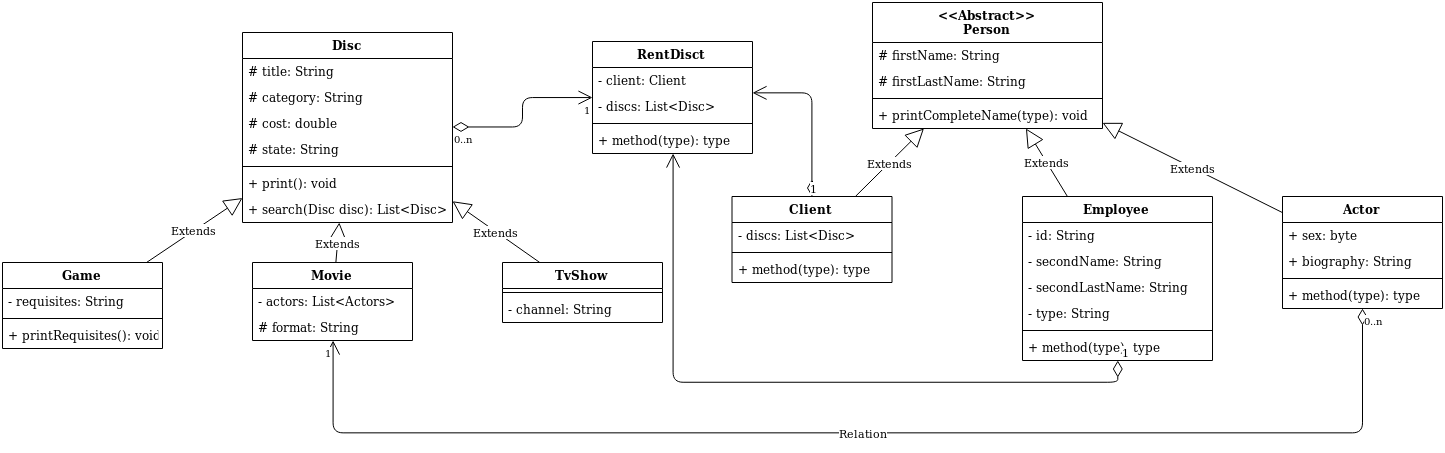

The diagram above was exported from draw.io. Its source (the exported page's mxGraphModel, read from the mxfile embedded in the PNG):
<mxGraphModel dx="920" dy="812" grid="1" gridSize="10" guides="1" tooltips="1" connect="1" arrows="1" fold="1" page="1" pageScale="1" pageWidth="850" pageHeight="1100" math="0" shadow="0">
  <root>
    <mxCell id="0" />
    <mxCell id="1" parent="0" />
    <mxCell id="SuNWWEZWQVZASXQDIC8N-1" value="Disc" style="swimlane;fontStyle=1;align=center;verticalAlign=top;childLayout=stackLayout;horizontal=1;startSize=26;horizontalStack=0;resizeParent=1;resizeParentMax=0;resizeLast=0;collapsible=1;marginBottom=0;" vertex="1" parent="1">
      <mxGeometry x="280" y="70" width="210" height="190" as="geometry" />
    </mxCell>
    <mxCell id="SuNWWEZWQVZASXQDIC8N-2" value="# title: String" style="text;strokeColor=none;fillColor=none;align=left;verticalAlign=top;spacingLeft=4;spacingRight=4;overflow=hidden;rotatable=0;points=[[0,0.5],[1,0.5]];portConstraint=eastwest;" vertex="1" parent="SuNWWEZWQVZASXQDIC8N-1">
      <mxGeometry y="26" width="210" height="26" as="geometry" />
    </mxCell>
    <mxCell id="SuNWWEZWQVZASXQDIC8N-18" value="# category: String" style="text;strokeColor=none;fillColor=none;align=left;verticalAlign=top;spacingLeft=4;spacingRight=4;overflow=hidden;rotatable=0;points=[[0,0.5],[1,0.5]];portConstraint=eastwest;" vertex="1" parent="SuNWWEZWQVZASXQDIC8N-1">
      <mxGeometry y="52" width="210" height="26" as="geometry" />
    </mxCell>
    <mxCell id="SuNWWEZWQVZASXQDIC8N-11" value="# cost: double" style="text;strokeColor=none;fillColor=none;align=left;verticalAlign=top;spacingLeft=4;spacingRight=4;overflow=hidden;rotatable=0;points=[[0,0.5],[1,0.5]];portConstraint=eastwest;" vertex="1" parent="SuNWWEZWQVZASXQDIC8N-1">
      <mxGeometry y="78" width="210" height="26" as="geometry" />
    </mxCell>
    <mxCell id="SuNWWEZWQVZASXQDIC8N-70" value="# state: String" style="text;strokeColor=none;fillColor=none;align=left;verticalAlign=top;spacingLeft=4;spacingRight=4;overflow=hidden;rotatable=0;points=[[0,0.5],[1,0.5]];portConstraint=eastwest;" vertex="1" parent="SuNWWEZWQVZASXQDIC8N-1">
      <mxGeometry y="104" width="210" height="26" as="geometry" />
    </mxCell>
    <mxCell id="SuNWWEZWQVZASXQDIC8N-3" value="" style="line;strokeWidth=1;fillColor=none;align=left;verticalAlign=middle;spacingTop=-1;spacingLeft=3;spacingRight=3;rotatable=0;labelPosition=right;points=[];portConstraint=eastwest;" vertex="1" parent="SuNWWEZWQVZASXQDIC8N-1">
      <mxGeometry y="130" width="210" height="8" as="geometry" />
    </mxCell>
    <mxCell id="SuNWWEZWQVZASXQDIC8N-4" value="+ print(): void" style="text;strokeColor=none;fillColor=none;align=left;verticalAlign=top;spacingLeft=4;spacingRight=4;overflow=hidden;rotatable=0;points=[[0,0.5],[1,0.5]];portConstraint=eastwest;" vertex="1" parent="SuNWWEZWQVZASXQDIC8N-1">
      <mxGeometry y="138" width="210" height="26" as="geometry" />
    </mxCell>
    <mxCell id="SuNWWEZWQVZASXQDIC8N-19" value="+ search(Disc disc): List&lt;Disc&gt;" style="text;strokeColor=none;fillColor=none;align=left;verticalAlign=top;spacingLeft=4;spacingRight=4;overflow=hidden;rotatable=0;points=[[0,0.5],[1,0.5]];portConstraint=eastwest;" vertex="1" parent="SuNWWEZWQVZASXQDIC8N-1">
      <mxGeometry y="164" width="210" height="26" as="geometry" />
    </mxCell>
    <mxCell id="SuNWWEZWQVZASXQDIC8N-20" value="Movie" style="swimlane;fontStyle=1;align=center;verticalAlign=top;childLayout=stackLayout;horizontal=1;startSize=26;horizontalStack=0;resizeParent=1;resizeParentMax=0;resizeLast=0;collapsible=1;marginBottom=0;" vertex="1" parent="1">
      <mxGeometry x="290" y="300" width="160" height="78" as="geometry" />
    </mxCell>
    <mxCell id="SuNWWEZWQVZASXQDIC8N-21" value="- actors: List&lt;Actors&gt;" style="text;strokeColor=none;fillColor=none;align=left;verticalAlign=top;spacingLeft=4;spacingRight=4;overflow=hidden;rotatable=0;points=[[0,0.5],[1,0.5]];portConstraint=eastwest;" vertex="1" parent="SuNWWEZWQVZASXQDIC8N-20">
      <mxGeometry y="26" width="160" height="26" as="geometry" />
    </mxCell>
    <mxCell id="SuNWWEZWQVZASXQDIC8N-29" value="# format: String" style="text;strokeColor=none;fillColor=none;align=left;verticalAlign=top;spacingLeft=4;spacingRight=4;overflow=hidden;rotatable=0;points=[[0,0.5],[1,0.5]];portConstraint=eastwest;" vertex="1" parent="SuNWWEZWQVZASXQDIC8N-20">
      <mxGeometry y="52" width="160" height="26" as="geometry" />
    </mxCell>
    <mxCell id="SuNWWEZWQVZASXQDIC8N-25" value="TvShow" style="swimlane;fontStyle=1;align=center;verticalAlign=top;childLayout=stackLayout;horizontal=1;startSize=26;horizontalStack=0;resizeParent=1;resizeParentMax=0;resizeLast=0;collapsible=1;marginBottom=0;" vertex="1" parent="1">
      <mxGeometry x="540" y="300" width="160" height="60" as="geometry" />
    </mxCell>
    <mxCell id="SuNWWEZWQVZASXQDIC8N-27" value="" style="line;strokeWidth=1;fillColor=none;align=left;verticalAlign=middle;spacingTop=-1;spacingLeft=3;spacingRight=3;rotatable=0;labelPosition=right;points=[];portConstraint=eastwest;" vertex="1" parent="SuNWWEZWQVZASXQDIC8N-25">
      <mxGeometry y="26" width="160" height="8" as="geometry" />
    </mxCell>
    <mxCell id="SuNWWEZWQVZASXQDIC8N-26" value="- channel: String" style="text;strokeColor=none;fillColor=none;align=left;verticalAlign=top;spacingLeft=4;spacingRight=4;overflow=hidden;rotatable=0;points=[[0,0.5],[1,0.5]];portConstraint=eastwest;" vertex="1" parent="SuNWWEZWQVZASXQDIC8N-25">
      <mxGeometry y="34" width="160" height="26" as="geometry" />
    </mxCell>
    <mxCell id="SuNWWEZWQVZASXQDIC8N-31" value="Game" style="swimlane;fontStyle=1;align=center;verticalAlign=top;childLayout=stackLayout;horizontal=1;startSize=26;horizontalStack=0;resizeParent=1;resizeParentMax=0;resizeLast=0;collapsible=1;marginBottom=0;" vertex="1" parent="1">
      <mxGeometry x="40" y="300" width="160" height="86" as="geometry" />
    </mxCell>
    <mxCell id="SuNWWEZWQVZASXQDIC8N-32" value="- requisites: String" style="text;strokeColor=none;fillColor=none;align=left;verticalAlign=top;spacingLeft=4;spacingRight=4;overflow=hidden;rotatable=0;points=[[0,0.5],[1,0.5]];portConstraint=eastwest;" vertex="1" parent="SuNWWEZWQVZASXQDIC8N-31">
      <mxGeometry y="26" width="160" height="26" as="geometry" />
    </mxCell>
    <mxCell id="SuNWWEZWQVZASXQDIC8N-33" value="" style="line;strokeWidth=1;fillColor=none;align=left;verticalAlign=middle;spacingTop=-1;spacingLeft=3;spacingRight=3;rotatable=0;labelPosition=right;points=[];portConstraint=eastwest;" vertex="1" parent="SuNWWEZWQVZASXQDIC8N-31">
      <mxGeometry y="52" width="160" height="8" as="geometry" />
    </mxCell>
    <mxCell id="SuNWWEZWQVZASXQDIC8N-34" value="+ printRequisites(): void" style="text;strokeColor=none;fillColor=none;align=left;verticalAlign=top;spacingLeft=4;spacingRight=4;overflow=hidden;rotatable=0;points=[[0,0.5],[1,0.5]];portConstraint=eastwest;" vertex="1" parent="SuNWWEZWQVZASXQDIC8N-31">
      <mxGeometry y="60" width="160" height="26" as="geometry" />
    </mxCell>
    <mxCell id="SuNWWEZWQVZASXQDIC8N-35" value="Extends" style="endArrow=block;endSize=16;endFill=0;html=1;" edge="1" parent="1" source="SuNWWEZWQVZASXQDIC8N-31" target="SuNWWEZWQVZASXQDIC8N-1">
      <mxGeometry width="160" relative="1" as="geometry">
        <mxPoint x="40" y="410" as="sourcePoint" />
        <mxPoint x="200" y="410" as="targetPoint" />
      </mxGeometry>
    </mxCell>
    <mxCell id="SuNWWEZWQVZASXQDIC8N-36" value="Extends" style="endArrow=block;endSize=16;endFill=0;html=1;" edge="1" parent="1" source="SuNWWEZWQVZASXQDIC8N-20" target="SuNWWEZWQVZASXQDIC8N-1">
      <mxGeometry width="160" relative="1" as="geometry">
        <mxPoint x="390" y="310" as="sourcePoint" />
        <mxPoint x="550" y="310" as="targetPoint" />
      </mxGeometry>
    </mxCell>
    <mxCell id="SuNWWEZWQVZASXQDIC8N-37" value="Extends" style="endArrow=block;endSize=16;endFill=0;html=1;" edge="1" parent="1" source="SuNWWEZWQVZASXQDIC8N-25" target="SuNWWEZWQVZASXQDIC8N-1">
      <mxGeometry width="160" relative="1" as="geometry">
        <mxPoint x="520" y="260" as="sourcePoint" />
        <mxPoint x="680" y="260" as="targetPoint" />
      </mxGeometry>
    </mxCell>
    <mxCell id="SuNWWEZWQVZASXQDIC8N-40" value="&lt;&lt;Abstract&gt;&gt;&#10;Person" style="swimlane;fontStyle=1;align=center;verticalAlign=top;childLayout=stackLayout;horizontal=1;startSize=40;horizontalStack=0;resizeParent=1;resizeParentMax=0;resizeLast=0;collapsible=1;marginBottom=0;" vertex="1" parent="1">
      <mxGeometry x="910" y="40" width="230" height="126" as="geometry" />
    </mxCell>
    <mxCell id="SuNWWEZWQVZASXQDIC8N-41" value="# firstName: String" style="text;strokeColor=none;fillColor=none;align=left;verticalAlign=top;spacingLeft=4;spacingRight=4;overflow=hidden;rotatable=0;points=[[0,0.5],[1,0.5]];portConstraint=eastwest;" vertex="1" parent="SuNWWEZWQVZASXQDIC8N-40">
      <mxGeometry y="40" width="230" height="26" as="geometry" />
    </mxCell>
    <mxCell id="SuNWWEZWQVZASXQDIC8N-44" value="# firstLastName: String" style="text;strokeColor=none;fillColor=none;align=left;verticalAlign=top;spacingLeft=4;spacingRight=4;overflow=hidden;rotatable=0;points=[[0,0.5],[1,0.5]];portConstraint=eastwest;" vertex="1" parent="SuNWWEZWQVZASXQDIC8N-40">
      <mxGeometry y="66" width="230" height="26" as="geometry" />
    </mxCell>
    <mxCell id="SuNWWEZWQVZASXQDIC8N-42" value="" style="line;strokeWidth=1;fillColor=none;align=left;verticalAlign=middle;spacingTop=-1;spacingLeft=3;spacingRight=3;rotatable=0;labelPosition=right;points=[];portConstraint=eastwest;" vertex="1" parent="SuNWWEZWQVZASXQDIC8N-40">
      <mxGeometry y="92" width="230" height="8" as="geometry" />
    </mxCell>
    <mxCell id="SuNWWEZWQVZASXQDIC8N-43" value="+ printCompleteName(type): void" style="text;strokeColor=none;fillColor=none;align=left;verticalAlign=top;spacingLeft=4;spacingRight=4;overflow=hidden;rotatable=0;points=[[0,0.5],[1,0.5]];portConstraint=eastwest;" vertex="1" parent="SuNWWEZWQVZASXQDIC8N-40">
      <mxGeometry y="100" width="230" height="26" as="geometry" />
    </mxCell>
    <mxCell id="SuNWWEZWQVZASXQDIC8N-46" value="Client" style="swimlane;fontStyle=1;align=center;verticalAlign=top;childLayout=stackLayout;horizontal=1;startSize=26;horizontalStack=0;resizeParent=1;resizeParentMax=0;resizeLast=0;collapsible=1;marginBottom=0;" vertex="1" parent="1">
      <mxGeometry x="769.5" y="234" width="160" height="86" as="geometry" />
    </mxCell>
    <mxCell id="SuNWWEZWQVZASXQDIC8N-47" value="- discs: List&lt;Disc&gt;" style="text;strokeColor=none;fillColor=none;align=left;verticalAlign=top;spacingLeft=4;spacingRight=4;overflow=hidden;rotatable=0;points=[[0,0.5],[1,0.5]];portConstraint=eastwest;" vertex="1" parent="SuNWWEZWQVZASXQDIC8N-46">
      <mxGeometry y="26" width="160" height="26" as="geometry" />
    </mxCell>
    <mxCell id="SuNWWEZWQVZASXQDIC8N-48" value="" style="line;strokeWidth=1;fillColor=none;align=left;verticalAlign=middle;spacingTop=-1;spacingLeft=3;spacingRight=3;rotatable=0;labelPosition=right;points=[];portConstraint=eastwest;" vertex="1" parent="SuNWWEZWQVZASXQDIC8N-46">
      <mxGeometry y="52" width="160" height="8" as="geometry" />
    </mxCell>
    <mxCell id="SuNWWEZWQVZASXQDIC8N-49" value="+ method(type): type" style="text;strokeColor=none;fillColor=none;align=left;verticalAlign=top;spacingLeft=4;spacingRight=4;overflow=hidden;rotatable=0;points=[[0,0.5],[1,0.5]];portConstraint=eastwest;" vertex="1" parent="SuNWWEZWQVZASXQDIC8N-46">
      <mxGeometry y="60" width="160" height="26" as="geometry" />
    </mxCell>
    <mxCell id="SuNWWEZWQVZASXQDIC8N-51" value="Employee" style="swimlane;fontStyle=1;align=center;verticalAlign=top;childLayout=stackLayout;horizontal=1;startSize=26;horizontalStack=0;resizeParent=1;resizeParentMax=0;resizeLast=0;collapsible=1;marginBottom=0;" vertex="1" parent="1">
      <mxGeometry x="1060" y="234" width="190" height="164" as="geometry" />
    </mxCell>
    <mxCell id="SuNWWEZWQVZASXQDIC8N-52" value="- id: String" style="text;strokeColor=none;fillColor=none;align=left;verticalAlign=top;spacingLeft=4;spacingRight=4;overflow=hidden;rotatable=0;points=[[0,0.5],[1,0.5]];portConstraint=eastwest;" vertex="1" parent="SuNWWEZWQVZASXQDIC8N-51">
      <mxGeometry y="26" width="190" height="26" as="geometry" />
    </mxCell>
    <mxCell id="SuNWWEZWQVZASXQDIC8N-60" value="- secondName: String" style="text;strokeColor=none;fillColor=none;align=left;verticalAlign=top;spacingLeft=4;spacingRight=4;overflow=hidden;rotatable=0;points=[[0,0.5],[1,0.5]];portConstraint=eastwest;" vertex="1" parent="SuNWWEZWQVZASXQDIC8N-51">
      <mxGeometry y="52" width="190" height="26" as="geometry" />
    </mxCell>
    <mxCell id="SuNWWEZWQVZASXQDIC8N-61" value="- secondLastName: String" style="text;strokeColor=none;fillColor=none;align=left;verticalAlign=top;spacingLeft=4;spacingRight=4;overflow=hidden;rotatable=0;points=[[0,0.5],[1,0.5]];portConstraint=eastwest;" vertex="1" parent="SuNWWEZWQVZASXQDIC8N-51">
      <mxGeometry y="78" width="190" height="26" as="geometry" />
    </mxCell>
    <mxCell id="SuNWWEZWQVZASXQDIC8N-98" value="- type: String" style="text;strokeColor=none;fillColor=none;align=left;verticalAlign=top;spacingLeft=4;spacingRight=4;overflow=hidden;rotatable=0;points=[[0,0.5],[1,0.5]];portConstraint=eastwest;" vertex="1" parent="SuNWWEZWQVZASXQDIC8N-51">
      <mxGeometry y="104" width="190" height="26" as="geometry" />
    </mxCell>
    <mxCell id="SuNWWEZWQVZASXQDIC8N-53" value="" style="line;strokeWidth=1;fillColor=none;align=left;verticalAlign=middle;spacingTop=-1;spacingLeft=3;spacingRight=3;rotatable=0;labelPosition=right;points=[];portConstraint=eastwest;" vertex="1" parent="SuNWWEZWQVZASXQDIC8N-51">
      <mxGeometry y="130" width="190" height="8" as="geometry" />
    </mxCell>
    <mxCell id="SuNWWEZWQVZASXQDIC8N-54" value="+ method(type): type" style="text;strokeColor=none;fillColor=none;align=left;verticalAlign=top;spacingLeft=4;spacingRight=4;overflow=hidden;rotatable=0;points=[[0,0.5],[1,0.5]];portConstraint=eastwest;" vertex="1" parent="SuNWWEZWQVZASXQDIC8N-51">
      <mxGeometry y="138" width="190" height="26" as="geometry" />
    </mxCell>
    <mxCell id="SuNWWEZWQVZASXQDIC8N-63" value="Extends" style="endArrow=block;endSize=16;endFill=0;html=1;" edge="1" parent="1" source="SuNWWEZWQVZASXQDIC8N-46" target="SuNWWEZWQVZASXQDIC8N-40">
      <mxGeometry width="160" relative="1" as="geometry">
        <mxPoint x="530" y="450" as="sourcePoint" />
        <mxPoint x="690" y="450" as="targetPoint" />
      </mxGeometry>
    </mxCell>
    <mxCell id="SuNWWEZWQVZASXQDIC8N-64" value="Extends" style="endArrow=block;endSize=16;endFill=0;html=1;" edge="1" parent="1" source="SuNWWEZWQVZASXQDIC8N-51" target="SuNWWEZWQVZASXQDIC8N-40">
      <mxGeometry width="160" relative="1" as="geometry">
        <mxPoint x="530" y="490" as="sourcePoint" />
        <mxPoint x="690" y="490" as="targetPoint" />
      </mxGeometry>
    </mxCell>
    <mxCell id="SuNWWEZWQVZASXQDIC8N-72" value="RentDisct" style="swimlane;fontStyle=1;align=center;verticalAlign=top;childLayout=stackLayout;horizontal=1;startSize=26;horizontalStack=0;resizeParent=1;resizeParentMax=0;resizeLast=0;collapsible=1;marginBottom=0;" vertex="1" parent="1">
      <mxGeometry x="630" y="79" width="160" height="112" as="geometry" />
    </mxCell>
    <mxCell id="SuNWWEZWQVZASXQDIC8N-73" value="- client: Client" style="text;strokeColor=none;fillColor=none;align=left;verticalAlign=top;spacingLeft=4;spacingRight=4;overflow=hidden;rotatable=0;points=[[0,0.5],[1,0.5]];portConstraint=eastwest;" vertex="1" parent="SuNWWEZWQVZASXQDIC8N-72">
      <mxGeometry y="26" width="160" height="26" as="geometry" />
    </mxCell>
    <mxCell id="SuNWWEZWQVZASXQDIC8N-76" value="- discs: List&lt;Disc&gt;" style="text;strokeColor=none;fillColor=none;align=left;verticalAlign=top;spacingLeft=4;spacingRight=4;overflow=hidden;rotatable=0;points=[[0,0.5],[1,0.5]];portConstraint=eastwest;" vertex="1" parent="SuNWWEZWQVZASXQDIC8N-72">
      <mxGeometry y="52" width="160" height="26" as="geometry" />
    </mxCell>
    <mxCell id="SuNWWEZWQVZASXQDIC8N-74" value="" style="line;strokeWidth=1;fillColor=none;align=left;verticalAlign=middle;spacingTop=-1;spacingLeft=3;spacingRight=3;rotatable=0;labelPosition=right;points=[];portConstraint=eastwest;" vertex="1" parent="SuNWWEZWQVZASXQDIC8N-72">
      <mxGeometry y="78" width="160" height="8" as="geometry" />
    </mxCell>
    <mxCell id="SuNWWEZWQVZASXQDIC8N-75" value="+ method(type): type" style="text;strokeColor=none;fillColor=none;align=left;verticalAlign=top;spacingLeft=4;spacingRight=4;overflow=hidden;rotatable=0;points=[[0,0.5],[1,0.5]];portConstraint=eastwest;" vertex="1" parent="SuNWWEZWQVZASXQDIC8N-72">
      <mxGeometry y="86" width="160" height="26" as="geometry" />
    </mxCell>
    <mxCell id="SuNWWEZWQVZASXQDIC8N-80" value="" style="endArrow=open;html=1;endSize=12;startArrow=diamondThin;startSize=14;startFill=0;edgeStyle=orthogonalEdgeStyle;" edge="1" parent="1" source="SuNWWEZWQVZASXQDIC8N-1" target="SuNWWEZWQVZASXQDIC8N-72">
      <mxGeometry relative="1" as="geometry">
        <mxPoint x="620" y="450" as="sourcePoint" />
        <mxPoint x="550" y="70" as="targetPoint" />
      </mxGeometry>
    </mxCell>
    <mxCell id="SuNWWEZWQVZASXQDIC8N-81" value="0..n" style="resizable=0;html=1;align=left;verticalAlign=top;labelBackgroundColor=#ffffff;fontSize=10;" connectable="0" vertex="1" parent="SuNWWEZWQVZASXQDIC8N-80">
      <mxGeometry x="-1" relative="1" as="geometry" />
    </mxCell>
    <mxCell id="SuNWWEZWQVZASXQDIC8N-82" value="1" style="resizable=0;html=1;align=right;verticalAlign=top;labelBackgroundColor=#ffffff;fontSize=10;" connectable="0" vertex="1" parent="SuNWWEZWQVZASXQDIC8N-80">
      <mxGeometry x="1" relative="1" as="geometry" />
    </mxCell>
    <mxCell id="SuNWWEZWQVZASXQDIC8N-83" value="1" style="endArrow=open;html=1;endSize=12;startArrow=diamondThin;startSize=14;startFill=0;edgeStyle=orthogonalEdgeStyle;align=left;verticalAlign=bottom;" edge="1" parent="1" source="SuNWWEZWQVZASXQDIC8N-46" target="SuNWWEZWQVZASXQDIC8N-72">
      <mxGeometry x="-1" y="3" relative="1" as="geometry">
        <mxPoint x="180" y="410" as="sourcePoint" />
        <mxPoint x="340" y="410" as="targetPoint" />
        <Array as="points">
          <mxPoint x="849" y="130" />
        </Array>
      </mxGeometry>
    </mxCell>
    <mxCell id="SuNWWEZWQVZASXQDIC8N-91" value="1" style="endArrow=open;html=1;endSize=12;startArrow=diamondThin;startSize=14;startFill=0;edgeStyle=orthogonalEdgeStyle;align=left;verticalAlign=bottom;" edge="1" parent="1" source="SuNWWEZWQVZASXQDIC8N-51" target="SuNWWEZWQVZASXQDIC8N-72">
      <mxGeometry x="-1" y="3" relative="1" as="geometry">
        <mxPoint x="190" y="420" as="sourcePoint" />
        <mxPoint x="350" y="420" as="targetPoint" />
        <Array as="points">
          <mxPoint x="1155" y="420" />
          <mxPoint x="711" y="420" />
        </Array>
      </mxGeometry>
    </mxCell>
    <mxCell id="SuNWWEZWQVZASXQDIC8N-93" value="Actor" style="swimlane;fontStyle=1;align=center;verticalAlign=top;childLayout=stackLayout;horizontal=1;startSize=26;horizontalStack=0;resizeParent=1;resizeParentMax=0;resizeLast=0;collapsible=1;marginBottom=0;" vertex="1" parent="1">
      <mxGeometry x="1320" y="234" width="160" height="112" as="geometry" />
    </mxCell>
    <mxCell id="SuNWWEZWQVZASXQDIC8N-94" value="+ sex: byte" style="text;strokeColor=none;fillColor=none;align=left;verticalAlign=top;spacingLeft=4;spacingRight=4;overflow=hidden;rotatable=0;points=[[0,0.5],[1,0.5]];portConstraint=eastwest;" vertex="1" parent="SuNWWEZWQVZASXQDIC8N-93">
      <mxGeometry y="26" width="160" height="26" as="geometry" />
    </mxCell>
    <mxCell id="SuNWWEZWQVZASXQDIC8N-99" value="+ biography: String" style="text;strokeColor=none;fillColor=none;align=left;verticalAlign=top;spacingLeft=4;spacingRight=4;overflow=hidden;rotatable=0;points=[[0,0.5],[1,0.5]];portConstraint=eastwest;" vertex="1" parent="SuNWWEZWQVZASXQDIC8N-93">
      <mxGeometry y="52" width="160" height="26" as="geometry" />
    </mxCell>
    <mxCell id="SuNWWEZWQVZASXQDIC8N-95" value="" style="line;strokeWidth=1;fillColor=none;align=left;verticalAlign=middle;spacingTop=-1;spacingLeft=3;spacingRight=3;rotatable=0;labelPosition=right;points=[];portConstraint=eastwest;" vertex="1" parent="SuNWWEZWQVZASXQDIC8N-93">
      <mxGeometry y="78" width="160" height="8" as="geometry" />
    </mxCell>
    <mxCell id="SuNWWEZWQVZASXQDIC8N-96" value="+ method(type): type" style="text;strokeColor=none;fillColor=none;align=left;verticalAlign=top;spacingLeft=4;spacingRight=4;overflow=hidden;rotatable=0;points=[[0,0.5],[1,0.5]];portConstraint=eastwest;" vertex="1" parent="SuNWWEZWQVZASXQDIC8N-93">
      <mxGeometry y="86" width="160" height="26" as="geometry" />
    </mxCell>
    <mxCell id="SuNWWEZWQVZASXQDIC8N-97" value="Extends" style="endArrow=block;endSize=16;endFill=0;html=1;" edge="1" parent="1" source="SuNWWEZWQVZASXQDIC8N-93" target="SuNWWEZWQVZASXQDIC8N-40">
      <mxGeometry width="160" relative="1" as="geometry">
        <mxPoint x="1121.6666666666667" y="244" as="sourcePoint" />
        <mxPoint x="1070.169082125604" y="162" as="targetPoint" />
      </mxGeometry>
    </mxCell>
    <mxCell id="SuNWWEZWQVZASXQDIC8N-100" value="Relation" style="endArrow=open;html=1;endSize=12;startArrow=diamondThin;startSize=14;startFill=0;edgeStyle=orthogonalEdgeStyle;" edge="1" parent="1" source="SuNWWEZWQVZASXQDIC8N-93" target="SuNWWEZWQVZASXQDIC8N-20">
      <mxGeometry relative="1" as="geometry">
        <mxPoint x="560" y="560" as="sourcePoint" />
        <mxPoint x="720" y="560" as="targetPoint" />
        <Array as="points">
          <mxPoint x="1400" y="470" />
          <mxPoint x="371" y="470" />
        </Array>
      </mxGeometry>
    </mxCell>
    <mxCell id="SuNWWEZWQVZASXQDIC8N-101" value="0..n" style="resizable=0;html=1;align=left;verticalAlign=top;labelBackgroundColor=#ffffff;fontSize=10;" connectable="0" vertex="1" parent="SuNWWEZWQVZASXQDIC8N-100">
      <mxGeometry x="-1" relative="1" as="geometry" />
    </mxCell>
    <mxCell id="SuNWWEZWQVZASXQDIC8N-102" value="1" style="resizable=0;html=1;align=right;verticalAlign=top;labelBackgroundColor=#ffffff;fontSize=10;" connectable="0" vertex="1" parent="SuNWWEZWQVZASXQDIC8N-100">
      <mxGeometry x="1" relative="1" as="geometry" />
    </mxCell>
  </root>
</mxGraphModel>